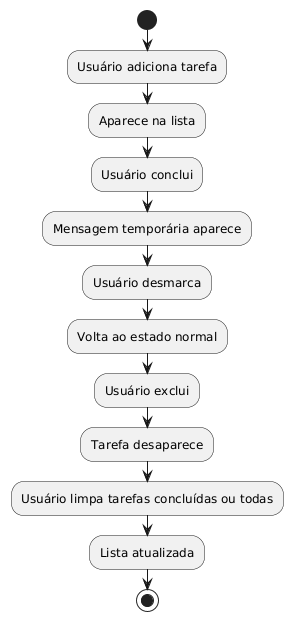

The diagram above was rendered by PlantUML. Its source (embedded in the PNG):
@startuml
start
:Usuário adiciona tarefa;
:Aparece na lista;
:Usuário conclui;
:Mensagem temporária aparece;
:Usuário desmarca;
:Volta ao estado normal;
:Usuário exclui;
:Tarefa desaparece;
:Usuário limpa tarefas concluídas ou todas;
:Lista atualizada;
stop
@enduml